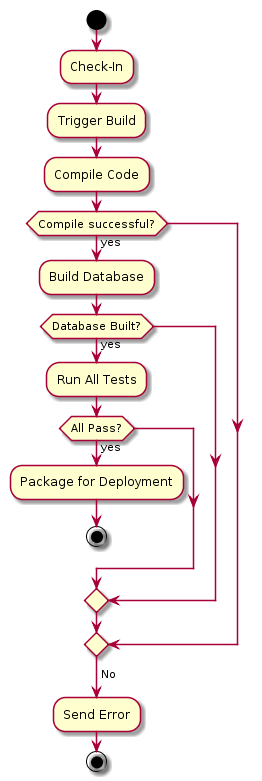

The diagram above was rendered by PlantUML. Its source (embedded in the PNG):
@startuml
start
:Check-In;
:Trigger Build;
:Compile Code;
if (Compile successful?) then (yes)
	:Build Database;
	if (Database Built?) then (yes)
		:Run All Tests;
		if (All Pass?) then (yes)
			:Package for Deployment;
			stop
		endif
	endif
endif
-> No;
:Send Error;
stop
@enduml